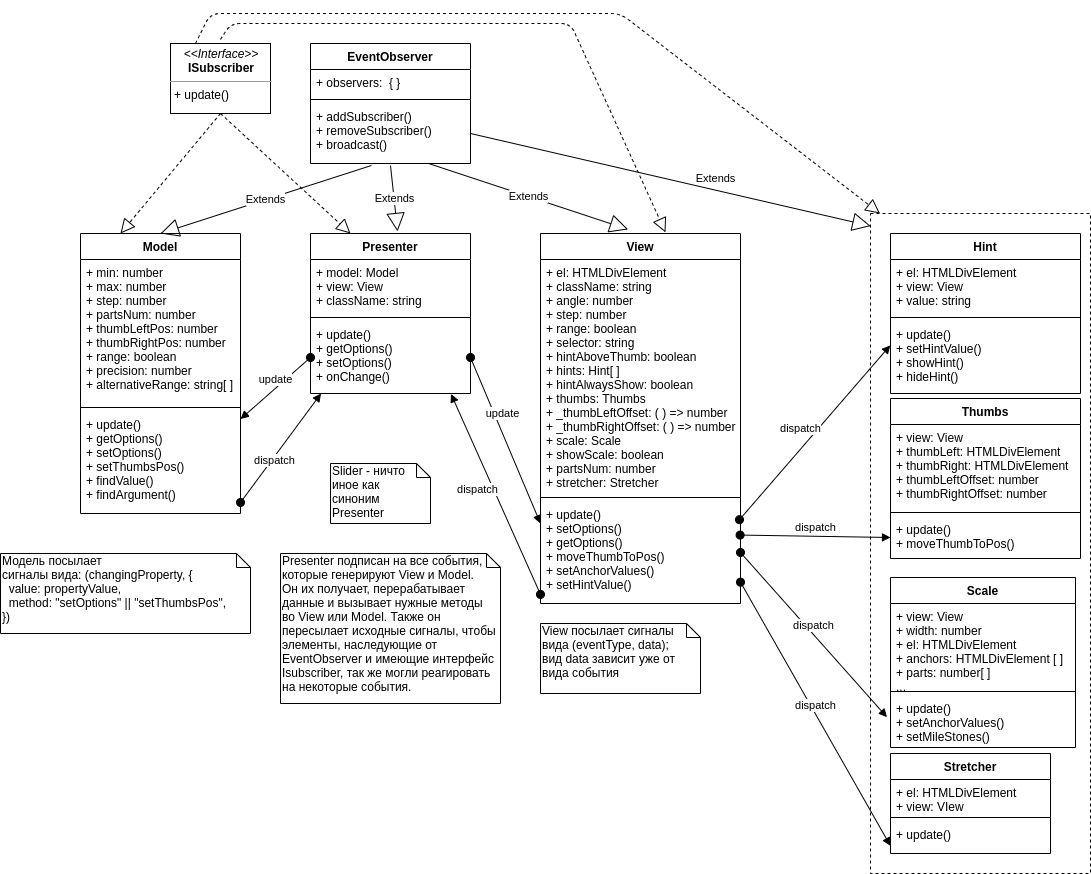

The diagram above was exported from draw.io. Its source (the exported page's mxGraphModel, read from the mxfile embedded in the PNG):
<mxGraphModel dx="579" dy="213" grid="1" gridSize="10" guides="1" tooltips="1" connect="1" arrows="1" fold="1" page="1" pageScale="1" pageWidth="827" pageHeight="1169" background="#ffffff" math="0" shadow="0">
  <root>
    <mxCell id="0" />
    <mxCell id="1" parent="0" />
    <mxCell id="279pUD2pypcyOqRTbEKV-9" value="" style="rounded=0;whiteSpace=wrap;html=1;dashed=1;" vertex="1" parent="1">
      <mxGeometry x="1020" y="270" width="220" height="660" as="geometry" />
    </mxCell>
    <mxCell id="bg-FERmWdedt6579exxZ-1" value="&lt;p style=&quot;margin: 0px ; margin-top: 4px ; text-align: center&quot;&gt;&lt;i&gt;&amp;lt;&amp;lt;Interface&amp;gt;&amp;gt;&lt;/i&gt;&lt;br&gt;&lt;b&gt;ISubscriber&lt;/b&gt;&lt;/p&gt;&lt;hr size=&quot;1&quot;&gt;&lt;p style=&quot;margin: 0px ; margin-left: 4px&quot;&gt;+&lt;b&gt; &lt;/b&gt;update()&lt;br&gt;&lt;/p&gt;" style="verticalAlign=top;align=left;overflow=fill;fontSize=12;fontFamily=Helvetica;html=1;" parent="1" vertex="1">
      <mxGeometry x="320" y="100" width="100" height="70" as="geometry" />
    </mxCell>
    <mxCell id="q0RUYhzF6KUbyNOXSMYT-1" value="Presenter" style="swimlane;fontStyle=1;align=center;verticalAlign=top;childLayout=stackLayout;horizontal=1;startSize=26;horizontalStack=0;resizeParent=1;resizeParentMax=0;resizeLast=0;collapsible=1;marginBottom=0;" parent="1" vertex="1">
      <mxGeometry x="460" y="290" width="160" height="160" as="geometry">
        <mxRectangle x="460" y="290" width="70" height="26" as="alternateBounds" />
      </mxGeometry>
    </mxCell>
    <mxCell id="q0RUYhzF6KUbyNOXSMYT-2" value="+ model: Model&#10;+ view: View&#10;+ className: string&#10;" style="text;strokeColor=none;fillColor=none;align=left;verticalAlign=top;spacingLeft=4;spacingRight=4;overflow=hidden;rotatable=0;points=[[0,0.5],[1,0.5]];portConstraint=eastwest;" parent="q0RUYhzF6KUbyNOXSMYT-1" vertex="1">
      <mxGeometry y="26" width="160" height="54" as="geometry" />
    </mxCell>
    <mxCell id="q0RUYhzF6KUbyNOXSMYT-3" value="" style="line;strokeWidth=1;fillColor=none;align=left;verticalAlign=middle;spacingTop=-1;spacingLeft=3;spacingRight=3;rotatable=0;labelPosition=right;points=[];portConstraint=eastwest;" parent="q0RUYhzF6KUbyNOXSMYT-1" vertex="1">
      <mxGeometry y="80" width="160" height="8" as="geometry" />
    </mxCell>
    <mxCell id="q0RUYhzF6KUbyNOXSMYT-4" value="+ update()&#10;+ getOptions()&#10;+ setOptions()&#10;+ onChange()" style="text;strokeColor=none;fillColor=none;align=left;verticalAlign=top;spacingLeft=4;spacingRight=4;overflow=hidden;rotatable=0;points=[[0,0.5],[1,0.5]];portConstraint=eastwest;" parent="q0RUYhzF6KUbyNOXSMYT-1" vertex="1">
      <mxGeometry y="88" width="160" height="72" as="geometry" />
    </mxCell>
    <mxCell id="EEQOp7RZBcLAtSxxUwJv-41" value="EventObserver" style="swimlane;fontStyle=1;align=center;verticalAlign=top;childLayout=stackLayout;horizontal=1;startSize=26;horizontalStack=0;resizeParent=1;resizeParentMax=0;resizeLast=0;collapsible=1;marginBottom=0;labelBackgroundColor=#ffffff;" parent="1" vertex="1">
      <mxGeometry x="460" y="100" width="160" height="120" as="geometry">
        <mxRectangle x="310" y="100" width="120" height="26" as="alternateBounds" />
      </mxGeometry>
    </mxCell>
    <mxCell id="EEQOp7RZBcLAtSxxUwJv-42" value="+ observers:  { }" style="text;strokeColor=none;fillColor=none;align=left;verticalAlign=top;spacingLeft=4;spacingRight=4;overflow=hidden;rotatable=0;points=[[0,0.5],[1,0.5]];portConstraint=eastwest;" parent="EEQOp7RZBcLAtSxxUwJv-41" vertex="1">
      <mxGeometry y="26" width="160" height="26" as="geometry" />
    </mxCell>
    <mxCell id="EEQOp7RZBcLAtSxxUwJv-43" value="" style="line;strokeWidth=1;fillColor=none;align=left;verticalAlign=middle;spacingTop=-1;spacingLeft=3;spacingRight=3;rotatable=0;labelPosition=right;points=[];portConstraint=eastwest;" parent="EEQOp7RZBcLAtSxxUwJv-41" vertex="1">
      <mxGeometry y="52" width="160" height="8" as="geometry" />
    </mxCell>
    <mxCell id="EEQOp7RZBcLAtSxxUwJv-44" value="+ addSubscriber()&#10;+ removeSubscriber()&#10;+ broadcast()" style="text;strokeColor=none;fillColor=none;align=left;verticalAlign=top;spacingLeft=4;spacingRight=4;overflow=hidden;rotatable=0;points=[[0,0.5],[1,0.5]];portConstraint=eastwest;" parent="EEQOp7RZBcLAtSxxUwJv-41" vertex="1">
      <mxGeometry y="60" width="160" height="60" as="geometry" />
    </mxCell>
    <mxCell id="bg-FERmWdedt6579exxZ-2" value="Model" style="swimlane;fontStyle=1;align=center;verticalAlign=top;childLayout=stackLayout;horizontal=1;startSize=26;horizontalStack=0;resizeParent=1;resizeParentMax=0;resizeLast=0;collapsible=1;marginBottom=0;" parent="1" vertex="1">
      <mxGeometry x="230" y="290" width="160" height="280" as="geometry">
        <mxRectangle x="150" y="280" width="70" height="26" as="alternateBounds" />
      </mxGeometry>
    </mxCell>
    <mxCell id="bg-FERmWdedt6579exxZ-3" value="+ min: number&#10;+ max: number&#10;+ step: number&#10;+ partsNum: number&#10;+ thumbLeftPos: number&#10;+ thumbRightPos: number&#10;+ range: boolean&#10;+ precision: number&#10;+ alternativeRange: string[ ]&#10;" style="text;strokeColor=none;fillColor=none;align=left;verticalAlign=top;spacingLeft=4;spacingRight=4;overflow=hidden;rotatable=0;points=[[0,0.5],[1,0.5]];portConstraint=eastwest;" parent="bg-FERmWdedt6579exxZ-2" vertex="1">
      <mxGeometry y="26" width="160" height="144" as="geometry" />
    </mxCell>
    <mxCell id="bg-FERmWdedt6579exxZ-4" value="" style="line;strokeWidth=1;fillColor=none;align=left;verticalAlign=middle;spacingTop=-1;spacingLeft=3;spacingRight=3;rotatable=0;labelPosition=right;points=[];portConstraint=eastwest;" parent="bg-FERmWdedt6579exxZ-2" vertex="1">
      <mxGeometry y="170" width="160" height="8" as="geometry" />
    </mxCell>
    <mxCell id="bg-FERmWdedt6579exxZ-5" value="+ update()&#10;+ getOptions()&#10;+ setOptions()&#10;+ setThumbsPos()&#10;+ findValue()&#10;+ findArgument()&#10;" style="text;strokeColor=none;fillColor=none;align=left;verticalAlign=top;spacingLeft=4;spacingRight=4;overflow=hidden;rotatable=0;points=[[0,0.5],[1,0.5]];portConstraint=eastwest;" parent="bg-FERmWdedt6579exxZ-2" vertex="1">
      <mxGeometry y="178" width="160" height="102" as="geometry" />
    </mxCell>
    <mxCell id="bg-FERmWdedt6579exxZ-6" value="View" style="swimlane;fontStyle=1;align=center;verticalAlign=top;childLayout=stackLayout;horizontal=1;startSize=26;horizontalStack=0;resizeParent=1;resizeParentMax=0;resizeLast=0;collapsible=1;marginBottom=0;" parent="1" vertex="1">
      <mxGeometry x="690" y="290" width="200" height="370" as="geometry">
        <mxRectangle x="720" y="290" width="60" height="26" as="alternateBounds" />
      </mxGeometry>
    </mxCell>
    <mxCell id="bg-FERmWdedt6579exxZ-7" value="+ el: HTMLDivElement&#10;+ className: string&#10;+ angle: number&#10;+ step: number&#10;+ range: boolean&#10;+ selector: string&#10;+ hintAboveThumb: boolean&#10;+ hints: Hint[ ]&#10;+ hintAlwaysShow: boolean&#10;+ thumbs: Thumbs&#10;+ _thumbLeftOffset: ( ) =&gt; number&#10;+ _thumbRightOffset: ( ) =&gt; number&#10;+ scale: Scale&#10;+ showScale: boolean&#10;+ partsNum: number&#10;+ stretcher: Stretcher" style="text;strokeColor=none;fillColor=none;align=left;verticalAlign=top;spacingLeft=4;spacingRight=4;overflow=hidden;rotatable=0;points=[[0,0.5],[1,0.5]];portConstraint=eastwest;" parent="bg-FERmWdedt6579exxZ-6" vertex="1">
      <mxGeometry y="26" width="200" height="234" as="geometry" />
    </mxCell>
    <mxCell id="bg-FERmWdedt6579exxZ-8" value="" style="line;strokeWidth=1;fillColor=none;align=left;verticalAlign=middle;spacingTop=-1;spacingLeft=3;spacingRight=3;rotatable=0;labelPosition=right;points=[];portConstraint=eastwest;" parent="bg-FERmWdedt6579exxZ-6" vertex="1">
      <mxGeometry y="260" width="200" height="8" as="geometry" />
    </mxCell>
    <mxCell id="bg-FERmWdedt6579exxZ-9" value="+ update()&#10;+ setOptions()&#10;+ getOptions()&#10;+ moveThumbToPos()&#10;+ setAnchorValues()&#10;+ setHintValue()&#10;" style="text;strokeColor=none;fillColor=none;align=left;verticalAlign=top;spacingLeft=4;spacingRight=4;overflow=hidden;rotatable=0;points=[[0,0.5],[1,0.5]];portConstraint=eastwest;" parent="bg-FERmWdedt6579exxZ-6" vertex="1">
      <mxGeometry y="268" width="200" height="102" as="geometry" />
    </mxCell>
    <mxCell id="q0RUYhzF6KUbyNOXSMYT-5" value="Extends" style="endArrow=block;endSize=16;endFill=0;html=1;exitX=0.381;exitY=1.033;exitDx=0;exitDy=0;exitPerimeter=0;entryX=0.5;entryY=0;entryDx=0;entryDy=0;" parent="1" source="EEQOp7RZBcLAtSxxUwJv-44" target="bg-FERmWdedt6579exxZ-2" edge="1">
      <mxGeometry width="160" relative="1" as="geometry">
        <mxPoint x="210" y="230" as="sourcePoint" />
        <mxPoint x="370" y="230" as="targetPoint" />
      </mxGeometry>
    </mxCell>
    <mxCell id="q0RUYhzF6KUbyNOXSMYT-6" value="Extends" style="endArrow=block;endSize=16;endFill=0;html=1;exitX=0.5;exitY=1.033;exitDx=0;exitDy=0;exitPerimeter=0;entryX=0.544;entryY=-0.013;entryDx=0;entryDy=0;entryPerimeter=0;" parent="1" source="EEQOp7RZBcLAtSxxUwJv-44" target="q0RUYhzF6KUbyNOXSMYT-1" edge="1">
      <mxGeometry width="160" relative="1" as="geometry">
        <mxPoint x="530.96" y="231.98000000000002" as="sourcePoint" />
        <mxPoint x="320" y="300" as="targetPoint" />
      </mxGeometry>
    </mxCell>
    <mxCell id="q0RUYhzF6KUbyNOXSMYT-7" value="Extends" style="endArrow=block;endSize=16;endFill=0;html=1;exitX=0.738;exitY=1;exitDx=0;exitDy=0;exitPerimeter=0;entryX=0.438;entryY=-0.011;entryDx=0;entryDy=0;entryPerimeter=0;" parent="1" source="EEQOp7RZBcLAtSxxUwJv-44" target="bg-FERmWdedt6579exxZ-6" edge="1">
      <mxGeometry width="160" relative="1" as="geometry">
        <mxPoint x="558" y="233" as="sourcePoint" />
        <mxPoint x="557.04" y="297.01" as="targetPoint" />
      </mxGeometry>
    </mxCell>
    <mxCell id="q0RUYhzF6KUbyNOXSMYT-8" value="" style="endArrow=block;dashed=1;endFill=0;endSize=12;html=1;entryX=0.25;entryY=0;entryDx=0;entryDy=0;exitX=0.5;exitY=1;exitDx=0;exitDy=0;" parent="1" source="bg-FERmWdedt6579exxZ-1" target="bg-FERmWdedt6579exxZ-2" edge="1">
      <mxGeometry width="160" relative="1" as="geometry">
        <mxPoint x="380" y="170" as="sourcePoint" />
        <mxPoint x="540" y="170" as="targetPoint" />
      </mxGeometry>
    </mxCell>
    <mxCell id="q0RUYhzF6KUbyNOXSMYT-10" value="" style="endArrow=block;dashed=1;endFill=0;endSize=12;html=1;entryX=0.25;entryY=0;entryDx=0;entryDy=0;exitX=0.5;exitY=1;exitDx=0;exitDy=0;" parent="1" source="bg-FERmWdedt6579exxZ-1" target="q0RUYhzF6KUbyNOXSMYT-1" edge="1">
      <mxGeometry width="160" relative="1" as="geometry">
        <mxPoint x="390" y="180" as="sourcePoint" />
        <mxPoint x="280" y="300" as="targetPoint" />
      </mxGeometry>
    </mxCell>
    <mxCell id="q0RUYhzF6KUbyNOXSMYT-11" value="" style="endArrow=block;dashed=1;endFill=0;endSize=12;html=1;entryX=0.625;entryY=-0.003;entryDx=0;entryDy=0;entryPerimeter=0;" parent="1" target="bg-FERmWdedt6579exxZ-6" edge="1">
      <mxGeometry width="160" relative="1" as="geometry">
        <mxPoint x="370" y="96" as="sourcePoint" />
        <mxPoint x="510" y="300" as="targetPoint" />
        <Array as="points">
          <mxPoint x="380" y="80" />
          <mxPoint x="720" y="80" />
        </Array>
      </mxGeometry>
    </mxCell>
    <mxCell id="q0RUYhzF6KUbyNOXSMYT-12" value="Slider - ничто иное как синоним Presenter" style="shape=note;whiteSpace=wrap;html=1;size=14;verticalAlign=top;align=left;spacingTop=-6;" parent="1" vertex="1">
      <mxGeometry x="480" y="520" width="100" height="60" as="geometry" />
    </mxCell>
    <mxCell id="q0RUYhzF6KUbyNOXSMYT-15" value="dispatch" style="html=1;verticalAlign=bottom;startArrow=oval;startFill=1;endArrow=block;startSize=8;exitX=1;exitY=0.892;exitDx=0;exitDy=0;exitPerimeter=0;entryX=0.066;entryY=1;entryDx=0;entryDy=0;entryPerimeter=0;" parent="1" source="bg-FERmWdedt6579exxZ-5" target="q0RUYhzF6KUbyNOXSMYT-4" edge="1">
      <mxGeometry x="-0.3099" y="-8" width="60" relative="1" as="geometry">
        <mxPoint x="430" y="430" as="sourcePoint" />
        <mxPoint x="490" y="430" as="targetPoint" />
        <mxPoint as="offset" />
      </mxGeometry>
    </mxCell>
    <mxCell id="q0RUYhzF6KUbyNOXSMYT-16" value="Модель посылает&lt;br&gt;сигналы вида: (changingProperty, {&lt;br&gt;&amp;nbsp; value: propertyValue,&lt;br&gt;&amp;nbsp; method: &quot;setOptions&quot; || &quot;setThumbsPos&quot;,&lt;br&gt;})" style="shape=note;whiteSpace=wrap;html=1;size=14;verticalAlign=top;align=left;spacingTop=-6;" parent="1" vertex="1">
      <mxGeometry x="150" y="610" width="250" height="80" as="geometry" />
    </mxCell>
    <mxCell id="q0RUYhzF6KUbyNOXSMYT-19" value="View посылает сигналы вида (eventType, data);&lt;br&gt;вид data зависит уже от вида события" style="shape=note;whiteSpace=wrap;html=1;size=14;verticalAlign=top;align=left;spacingTop=-6;" parent="1" vertex="1">
      <mxGeometry x="690" y="680" width="160" height="70" as="geometry" />
    </mxCell>
    <mxCell id="q0RUYhzF6KUbyNOXSMYT-20" value="Scale" style="swimlane;fontStyle=1;align=center;verticalAlign=top;childLayout=stackLayout;horizontal=1;startSize=26;horizontalStack=0;resizeParent=1;resizeParentMax=0;resizeLast=0;collapsible=1;marginBottom=0;" parent="1" vertex="1">
      <mxGeometry x="1040" y="634" width="185" height="170" as="geometry">
        <mxRectangle x="1040" y="634" width="60" height="26" as="alternateBounds" />
      </mxGeometry>
    </mxCell>
    <mxCell id="q0RUYhzF6KUbyNOXSMYT-21" value="+ view: View&#10;+ width: number&#10;+ el: HTMLDivElement&#10;+ anchors: HTMLDivElement [ ]&#10;+ parts: number[ ]&#10;..." style="text;strokeColor=none;fillColor=none;align=left;verticalAlign=top;spacingLeft=4;spacingRight=4;overflow=hidden;rotatable=0;points=[[0,0.5],[1,0.5]];portConstraint=eastwest;" parent="q0RUYhzF6KUbyNOXSMYT-20" vertex="1">
      <mxGeometry y="26" width="185" height="84" as="geometry" />
    </mxCell>
    <mxCell id="q0RUYhzF6KUbyNOXSMYT-22" value="" style="line;strokeWidth=1;fillColor=none;align=left;verticalAlign=middle;spacingTop=-1;spacingLeft=3;spacingRight=3;rotatable=0;labelPosition=right;points=[];portConstraint=eastwest;" parent="q0RUYhzF6KUbyNOXSMYT-20" vertex="1">
      <mxGeometry y="110" width="185" height="8" as="geometry" />
    </mxCell>
    <mxCell id="q0RUYhzF6KUbyNOXSMYT-23" value="+ update()&#10;+ setAnchorValues()&#10;+ setMileStones()&#10;" style="text;strokeColor=none;fillColor=none;align=left;verticalAlign=top;spacingLeft=4;spacingRight=4;overflow=hidden;rotatable=0;points=[[0,0.5],[1,0.5]];portConstraint=eastwest;" parent="q0RUYhzF6KUbyNOXSMYT-20" vertex="1">
      <mxGeometry y="118" width="185" height="52" as="geometry" />
    </mxCell>
    <mxCell id="q0RUYhzF6KUbyNOXSMYT-24" value="Extends" style="endArrow=block;endSize=16;endFill=0;html=1;exitX=1;exitY=0.5;exitDx=0;exitDy=0;entryX=0.001;entryY=0.019;entryDx=0;entryDy=0;entryPerimeter=0;" parent="1" source="EEQOp7RZBcLAtSxxUwJv-44" target="279pUD2pypcyOqRTbEKV-9" edge="1">
      <mxGeometry x="0.2123" y="11" width="160" relative="1" as="geometry">
        <mxPoint x="588.0799999999999" y="230" as="sourcePoint" />
        <mxPoint x="970" y="388.33898305084756" as="targetPoint" />
        <Array as="points" />
        <mxPoint as="offset" />
      </mxGeometry>
    </mxCell>
    <mxCell id="q0RUYhzF6KUbyNOXSMYT-25" value="" style="endArrow=block;dashed=1;endFill=0;endSize=12;html=1;exitX=0.25;exitY=0;exitDx=0;exitDy=0;entryX=0.043;entryY=0;entryDx=0;entryDy=0;entryPerimeter=0;" parent="1" source="bg-FERmWdedt6579exxZ-1" target="279pUD2pypcyOqRTbEKV-9" edge="1">
      <mxGeometry width="160" relative="1" as="geometry">
        <mxPoint x="350" y="86" as="sourcePoint" />
        <mxPoint x="1170" y="300" as="targetPoint" />
        <Array as="points">
          <mxPoint x="360" y="70" />
          <mxPoint x="770" y="70" />
        </Array>
      </mxGeometry>
    </mxCell>
    <mxCell id="q0RUYhzF6KUbyNOXSMYT-26" value="dispatch" style="html=1;verticalAlign=bottom;startArrow=oval;startFill=1;endArrow=block;startSize=8;entryX=-0.001;entryY=0.331;entryDx=0;entryDy=0;entryPerimeter=0;exitX=0.995;exitY=0.178;exitDx=0;exitDy=0;exitPerimeter=0;" parent="1" target="279pUD2pypcyOqRTbEKV-7" edge="1" source="bg-FERmWdedt6579exxZ-9">
      <mxGeometry x="-0.1114" y="8" width="60" relative="1" as="geometry">
        <mxPoint x="890" y="540" as="sourcePoint" />
        <mxPoint x="870" y="550" as="targetPoint" />
        <mxPoint as="offset" />
      </mxGeometry>
    </mxCell>
    <mxCell id="q0RUYhzF6KUbyNOXSMYT-27" value="dispatch" style="html=1;verticalAlign=bottom;startArrow=oval;startFill=1;endArrow=block;startSize=8;entryX=-0.019;entryY=0.417;entryDx=0;entryDy=0;entryPerimeter=0;exitX=1;exitY=0.5;exitDx=0;exitDy=0;" parent="1" source="bg-FERmWdedt6579exxZ-9" target="q0RUYhzF6KUbyNOXSMYT-23" edge="1">
      <mxGeometry width="60" relative="1" as="geometry">
        <mxPoint x="860.96" y="570.992" as="sourcePoint" />
        <mxPoint x="910" y="481.03200000000004" as="targetPoint" />
      </mxGeometry>
    </mxCell>
    <mxCell id="q0RUYhzF6KUbyNOXSMYT-28" value="update" style="html=1;verticalAlign=bottom;startArrow=oval;startFill=1;endArrow=block;startSize=8;entryX=0;entryY=0.216;entryDx=0;entryDy=0;entryPerimeter=0;exitX=1;exitY=0.5;exitDx=0;exitDy=0;" parent="1" target="bg-FERmWdedt6579exxZ-9" edge="1" source="q0RUYhzF6KUbyNOXSMYT-4">
      <mxGeometry x="-0.2009" y="4" width="60" relative="1" as="geometry">
        <mxPoint x="660" y="409" as="sourcePoint" />
        <mxPoint x="680" y="474.5" as="targetPoint" />
        <mxPoint as="offset" />
      </mxGeometry>
    </mxCell>
    <mxCell id="q0RUYhzF6KUbyNOXSMYT-29" value="update" style="html=1;verticalAlign=bottom;startArrow=oval;startFill=1;endArrow=block;startSize=8;entryX=1;entryY=0.074;entryDx=0;entryDy=0;entryPerimeter=0;exitX=0;exitY=0.5;exitDx=0;exitDy=0;" parent="1" source="q0RUYhzF6KUbyNOXSMYT-4" target="bg-FERmWdedt6579exxZ-5" edge="1">
      <mxGeometry width="60" relative="1" as="geometry">
        <mxPoint x="457" y="430" as="sourcePoint" />
        <mxPoint x="696" y="600" as="targetPoint" />
      </mxGeometry>
    </mxCell>
    <mxCell id="q0RUYhzF6KUbyNOXSMYT-30" value="Presenter подписан на все события, которые генерируют View и Model.&lt;br&gt;Он их получает, перерабатывает данные и вызывает нужные методы &lt;br&gt;во View или Model. Также он пересылает исходные сигналы, чтобы элементы, наследующие от EventObserver и имеющие интерфейс Isubscriber, так же могли реагировать на некоторые события." style="shape=note;whiteSpace=wrap;html=1;size=14;verticalAlign=top;align=left;spacingTop=-6;" parent="1" vertex="1">
      <mxGeometry x="430" y="610" width="220" height="150" as="geometry" />
    </mxCell>
    <mxCell id="OrFviP-s3yT5KrhtBGHl-9" value="Stretcher" style="swimlane;fontStyle=1;align=center;verticalAlign=top;childLayout=stackLayout;horizontal=1;startSize=26;horizontalStack=0;resizeParent=1;resizeParentMax=0;resizeLast=0;collapsible=1;marginBottom=0;" parent="1" vertex="1">
      <mxGeometry x="1040" y="810" width="160" height="100" as="geometry">
        <mxRectangle x="1040" y="810" width="90" height="26" as="alternateBounds" />
      </mxGeometry>
    </mxCell>
    <mxCell id="OrFviP-s3yT5KrhtBGHl-10" value="+ el: HTMLDivElement&#10;+ view: VIew" style="text;strokeColor=none;fillColor=none;align=left;verticalAlign=top;spacingLeft=4;spacingRight=4;overflow=hidden;rotatable=0;points=[[0,0.5],[1,0.5]];portConstraint=eastwest;" parent="OrFviP-s3yT5KrhtBGHl-9" vertex="1">
      <mxGeometry y="26" width="160" height="34" as="geometry" />
    </mxCell>
    <mxCell id="OrFviP-s3yT5KrhtBGHl-11" value="" style="line;strokeWidth=1;fillColor=none;align=left;verticalAlign=middle;spacingTop=-1;spacingLeft=3;spacingRight=3;rotatable=0;labelPosition=right;points=[];portConstraint=eastwest;" parent="OrFviP-s3yT5KrhtBGHl-9" vertex="1">
      <mxGeometry y="60" width="160" height="8" as="geometry" />
    </mxCell>
    <mxCell id="OrFviP-s3yT5KrhtBGHl-12" value="+ update()" style="text;strokeColor=none;fillColor=none;align=left;verticalAlign=top;spacingLeft=4;spacingRight=4;overflow=hidden;rotatable=0;points=[[0,0.5],[1,0.5]];portConstraint=eastwest;" parent="OrFviP-s3yT5KrhtBGHl-9" vertex="1">
      <mxGeometry y="68" width="160" height="32" as="geometry" />
    </mxCell>
    <mxCell id="OrFviP-s3yT5KrhtBGHl-5" value="Thumbs" style="swimlane;fontStyle=1;align=center;verticalAlign=top;childLayout=stackLayout;horizontal=1;startSize=26;horizontalStack=0;resizeParent=1;resizeParentMax=0;resizeLast=0;collapsible=1;marginBottom=0;" parent="1" vertex="1">
      <mxGeometry x="1040" y="455" width="190" height="160" as="geometry">
        <mxRectangle x="1040" y="455" width="160" height="26" as="alternateBounds" />
      </mxGeometry>
    </mxCell>
    <mxCell id="OrFviP-s3yT5KrhtBGHl-6" value="+ view: View&#10;+ thumbLeft: HTMLDivElement&#10;+ thumbRight: HTMLDivElement&#10;+ thumbLeftOffset: number&#10;+ thumbRightOffset: number" style="text;strokeColor=none;fillColor=none;align=left;verticalAlign=top;spacingLeft=4;spacingRight=4;overflow=hidden;rotatable=0;points=[[0,0.5],[1,0.5]];portConstraint=eastwest;" parent="OrFviP-s3yT5KrhtBGHl-5" vertex="1">
      <mxGeometry y="26" width="190" height="84" as="geometry" />
    </mxCell>
    <mxCell id="OrFviP-s3yT5KrhtBGHl-7" value="" style="line;strokeWidth=1;fillColor=none;align=left;verticalAlign=middle;spacingTop=-1;spacingLeft=3;spacingRight=3;rotatable=0;labelPosition=right;points=[];portConstraint=eastwest;" parent="OrFviP-s3yT5KrhtBGHl-5" vertex="1">
      <mxGeometry y="110" width="190" height="8" as="geometry" />
    </mxCell>
    <mxCell id="OrFviP-s3yT5KrhtBGHl-8" value="+ update()&#10;+ moveThumbToPos()&#10;" style="text;strokeColor=none;fillColor=none;align=left;verticalAlign=top;spacingLeft=4;spacingRight=4;overflow=hidden;rotatable=0;points=[[0,0.5],[1,0.5]];portConstraint=eastwest;" parent="OrFviP-s3yT5KrhtBGHl-5" vertex="1">
      <mxGeometry y="118" width="190" height="42" as="geometry" />
    </mxCell>
    <mxCell id="OrFviP-s3yT5KrhtBGHl-13" value="dispatch" style="html=1;verticalAlign=bottom;startArrow=oval;startFill=1;endArrow=block;startSize=8;entryX=0;entryY=0.5;entryDx=0;entryDy=0;exitX=0.998;exitY=0.329;exitDx=0;exitDy=0;exitPerimeter=0;" parent="1" target="OrFviP-s3yT5KrhtBGHl-8" edge="1" source="bg-FERmWdedt6579exxZ-9">
      <mxGeometry width="60" relative="1" as="geometry">
        <mxPoint x="900" y="600" as="sourcePoint" />
        <mxPoint x="910" y="481.03200000000004" as="targetPoint" />
      </mxGeometry>
    </mxCell>
    <mxCell id="OrFviP-s3yT5KrhtBGHl-14" value="dispatch" style="html=1;verticalAlign=bottom;startArrow=oval;startFill=1;endArrow=block;startSize=8;entryX=0;entryY=0.762;entryDx=0;entryDy=0;entryPerimeter=0;exitX=1;exitY=0.791;exitDx=0;exitDy=0;exitPerimeter=0;" parent="1" target="OrFviP-s3yT5KrhtBGHl-12" edge="1" source="bg-FERmWdedt6579exxZ-9">
      <mxGeometry width="60" relative="1" as="geometry">
        <mxPoint x="850" y="560" as="sourcePoint" />
        <mxPoint x="910" y="679" as="targetPoint" />
      </mxGeometry>
    </mxCell>
    <mxCell id="q0RUYhzF6KUbyNOXSMYT-18" value="dispatch" style="html=1;verticalAlign=bottom;startArrow=oval;startFill=1;endArrow=block;startSize=8;exitX=0;exitY=0.911;exitDx=0;exitDy=0;exitPerimeter=0;entryX=0.878;entryY=1.006;entryDx=0;entryDy=0;entryPerimeter=0;" parent="1" source="bg-FERmWdedt6579exxZ-9" edge="1" target="q0RUYhzF6KUbyNOXSMYT-4">
      <mxGeometry x="0.0336" y="18" width="60" relative="1" as="geometry">
        <mxPoint x="553.04" y="574.942" as="sourcePoint" />
        <mxPoint x="610" y="480" as="targetPoint" />
        <mxPoint as="offset" />
      </mxGeometry>
    </mxCell>
    <mxCell id="279pUD2pypcyOqRTbEKV-4" value="Hint" style="swimlane;fontStyle=1;align=center;verticalAlign=top;childLayout=stackLayout;horizontal=1;startSize=26;horizontalStack=0;resizeParent=1;resizeParentMax=0;resizeLast=0;collapsible=1;marginBottom=0;" vertex="1" parent="1">
      <mxGeometry x="1040" y="290" width="190" height="160" as="geometry">
        <mxRectangle x="1040" y="320" width="60" height="26" as="alternateBounds" />
      </mxGeometry>
    </mxCell>
    <mxCell id="279pUD2pypcyOqRTbEKV-5" value="+ el: HTMLDivElement&#10;+ view: View&#10;+ value: string" style="text;strokeColor=none;fillColor=none;align=left;verticalAlign=top;spacingLeft=4;spacingRight=4;overflow=hidden;rotatable=0;points=[[0,0.5],[1,0.5]];portConstraint=eastwest;" vertex="1" parent="279pUD2pypcyOqRTbEKV-4">
      <mxGeometry y="26" width="190" height="54" as="geometry" />
    </mxCell>
    <mxCell id="279pUD2pypcyOqRTbEKV-6" value="" style="line;strokeWidth=1;fillColor=none;align=left;verticalAlign=middle;spacingTop=-1;spacingLeft=3;spacingRight=3;rotatable=0;labelPosition=right;points=[];portConstraint=eastwest;" vertex="1" parent="279pUD2pypcyOqRTbEKV-4">
      <mxGeometry y="80" width="190" height="8" as="geometry" />
    </mxCell>
    <mxCell id="279pUD2pypcyOqRTbEKV-7" value="+ update()&#10;+ setHintValue()&#10;+ showHint()&#10;+ hideHint()" style="text;strokeColor=none;fillColor=none;align=left;verticalAlign=top;spacingLeft=4;spacingRight=4;overflow=hidden;rotatable=0;points=[[0,0.5],[1,0.5]];portConstraint=eastwest;" vertex="1" parent="279pUD2pypcyOqRTbEKV-4">
      <mxGeometry y="88" width="190" height="72" as="geometry" />
    </mxCell>
  </root>
</mxGraphModel>